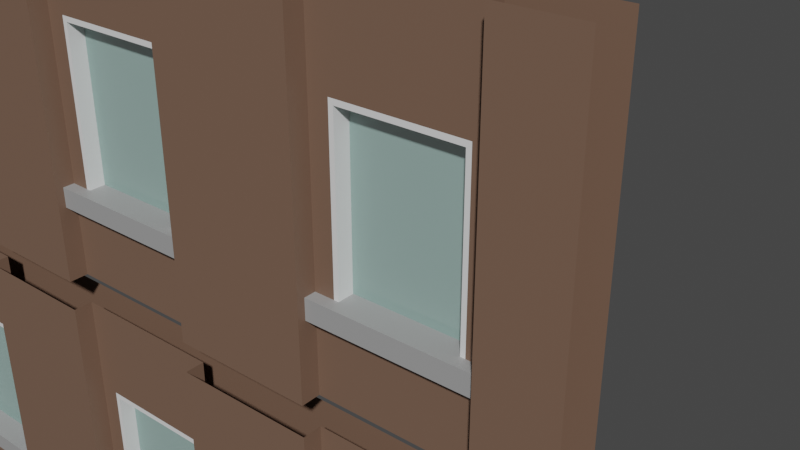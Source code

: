 # Source: Wall_01_-_Window.blend  (saved by Blender 3.5.10; exported with 4.5.12 LTS)
import bpy
from mathutils import Matrix  # noqa: F401  (used for matrix-valued properties, if any)

bpy.ops.wm.read_factory_settings(use_empty=True)
scene = bpy.context.scene
scene.name = 'Scene'

# ---- collections
col_collection = bpy.data.collections.new('Collection'); scene.collection.children.link(col_collection)

# ---- materials (node trees are filled in below, after node groups)
mat_m_bricks = bpy.data.materials.new('m_bricks')
mat_m_bricks.alpha_threshold = 0.0
mat_m_bricks.use_transparent_shadow = False
mat_m_bricks.roughness = 0.5
mat_m_bricks.line_color = (0.0, 0.0, 0.0, 1.0)
mat_m_concrete = bpy.data.materials.new('m_concrete')
mat_m_concrete.use_transparent_shadow = False
mat_m_window = bpy.data.materials.new('m_window')
mat_m_window.surface_render_method = 'BLENDED'
mat_m_window.blend_method = 'BLEND'
mat_m_window.use_transparent_shadow = False
mat_m_white = bpy.data.materials.new('m_white')
mat_m_white.use_transparent_shadow = False

# ---- node groups
ng_auto_smooth = bpy.data.node_groups.new('Auto Smooth', 'GeometryNodeTree')
_s = ng_auto_smooth.interface.new_socket(name='Geometry', in_out='OUTPUT', socket_type='NodeSocketGeometry')
_s = ng_auto_smooth.interface.new_socket(name='Geometry', in_out='INPUT', socket_type='NodeSocketGeometry')
_s = ng_auto_smooth.interface.new_socket(name='Angle', in_out='INPUT', socket_type='NodeSocketFloat')
_s.subtype = 'ANGLE'
_s.min_value = 0.0
_s.max_value = 3.142
ng_auto_smooth.is_modifier = True
_N = ng_auto_smooth.nodes; _L = ng_auto_smooth.links
n0 = _N.new('NodeGroupOutput'); n0.name = 'Group Output'; n0.location = (480, -100)
n1 = _N.new('NodeGroupInput'); n1.name = 'Group Input'; n1.location = (-420, -300)
n2 = _N.new('NodeGroupInput'); n2.name = 'Group Input.001'; n2.location = (-60, -100)
n3 = _N.new('GeometryNodeSetShadeSmooth'); n3.name = 'Set Shade Smooth'; n3.location = (120, -100)
n3.domain = 'EDGE'
n4 = _N.new('GeometryNodeSetShadeSmooth'); n4.name = 'Set Shade Smooth.001'; n4.location = (300, -100)
n5 = _N.new('GeometryNodeInputMeshEdgeAngle'); n5.name = 'Edge Angle'; n5.location = (-420, -220)
n6 = _N.new('GeometryNodeInputEdgeSmooth'); n6.name = 'Is Edge Smooth'; n6.location = (-60, -160)
n7 = _N.new('GeometryNodeInputShadeSmooth'); n7.name = 'Is Face Smooth'; n7.location = (-240, -340)
n8 = _N.new('FunctionNodeBooleanMath'); n8.name = 'Boolean Math'; n8.location = (-60, -220)
n9 = _N.new('FunctionNodeCompare'); n9.name = 'Compare'; n9.location = (-240, -180)
n9.operation = 'LESS_EQUAL'
_L.new(n5.outputs[0], n9.inputs[0])
_L.new(n4.outputs[0], n0.inputs[0])
_L.new(n1.outputs[1], n9.inputs[1])
_L.new(n9.outputs[0], n8.inputs[0])
_L.new(n7.outputs[0], n8.inputs[1])
_L.new(n2.outputs[0], n3.inputs[0])
_L.new(n6.outputs[0], n3.inputs[1])
_L.new(n3.outputs[0], n4.inputs[0])
_L.new(n8.outputs[0], n3.inputs[2])
n0.is_active_output = True

# ---- material node trees
mat_m_bricks.use_nodes = True; mat_m_bricks.node_tree.nodes.clear()
_N = mat_m_bricks.node_tree.nodes; _L = mat_m_bricks.node_tree.links
n0 = _N.new('ShaderNodeOutputMaterial'); n0.name = 'Material Output'; n0.location = (300, 300)
n1 = _N.new('ShaderNodeBsdfPrincipled'); n1.name = 'Principled BSDF'; n1.location = (10, 300)
n1.distribution = 'GGX'
n1.subsurface_method = 'RANDOM_WALK_SKIN'
n1.inputs[0].default_value = (0.1845, 0.1102, 0.07568, 1.0)
n1.inputs[3].default_value = 1.45
n1.inputs[27].default_value = (0.0, 0.0, 0.0, 1.0)
n1.inputs[28].default_value = 1.0
_L.new(n1.outputs[0], n0.inputs[0])
n0.is_active_output = True
mat_m_concrete.use_nodes = True; mat_m_concrete.node_tree.nodes.clear()
_N = mat_m_concrete.node_tree.nodes; _L = mat_m_concrete.node_tree.links
n0 = _N.new('ShaderNodeBsdfPrincipled'); n0.name = 'Principled BSDF'; n0.location = (10, 300)
n0.distribution = 'GGX'
n0.subsurface_method = 'RANDOM_WALK_SKIN'
n0.inputs[0].default_value = (0.3465, 0.3465, 0.3465, 1.0)
n0.inputs[3].default_value = 1.45
n0.inputs[27].default_value = (0.0, 0.0, 0.0, 1.0)
n0.inputs[28].default_value = 1.0
n1 = _N.new('ShaderNodeOutputMaterial'); n1.name = 'Material Output'; n1.location = (300, 300)
_L.new(n0.outputs[0], n1.inputs[0])
n1.is_active_output = True
mat_m_window.use_nodes = True; mat_m_window.node_tree.nodes.clear()
_N = mat_m_window.node_tree.nodes; _L = mat_m_window.node_tree.links
n0 = _N.new('ShaderNodeBsdfPrincipled'); n0.name = 'Principled BSDF'; n0.location = (10, 300)
n0.distribution = 'GGX'
n0.subsurface_method = 'RANDOM_WALK_SKIN'
n0.inputs[0].default_value = (0.5354, 0.8, 0.7432, 1.0)
n0.inputs[3].default_value = 1.45
n0.inputs[4].default_value = 0.476
n0.inputs[27].default_value = (0.0, 0.0, 0.0, 1.0)
n0.inputs[28].default_value = 1.0
n1 = _N.new('ShaderNodeOutputMaterial'); n1.name = 'Material Output'; n1.location = (300, 300)
_L.new(n0.outputs[0], n1.inputs[0])
n1.is_active_output = True
mat_m_white.use_nodes = True; mat_m_white.node_tree.nodes.clear()
_N = mat_m_white.node_tree.nodes; _L = mat_m_white.node_tree.links
n0 = _N.new('ShaderNodeBsdfPrincipled'); n0.name = 'Principled BSDF'; n0.location = (10, 300)
n0.distribution = 'GGX'
n0.subsurface_method = 'RANDOM_WALK_SKIN'
n0.inputs[3].default_value = 1.45
n0.inputs[27].default_value = (0.0, 0.0, 0.0, 1.0)
n0.inputs[28].default_value = 1.0
n1 = _N.new('ShaderNodeOutputMaterial'); n1.name = 'Material Output'; n1.location = (300, 300)
_L.new(n0.outputs[0], n1.inputs[0])
n1.is_active_output = True

# ---- world
world_world = bpy.data.worlds.new('World'); scene.world = world_world
world_world.use_nodes = True; world_world.node_tree.nodes.clear()
_N = world_world.node_tree.nodes; _L = world_world.node_tree.links
n0 = _N.new('ShaderNodeOutputWorld'); n0.name = 'World Output'; n0.location = (300, 300)
n1 = _N.new('ShaderNodeBackground'); n1.name = 'Background'; n1.location = (10, 300)
n1.inputs[0].default_value = (0.05088, 0.05088, 0.05088, 1.0)
_L.new(n1.outputs[0], n0.inputs[0])
n0.is_active_output = True
world_world.color = (0.05088, 0.05088, 0.05088)
world_world.use_sun_shadow = False
world_world.sun_shadow_jitter_overblur = 0.0

# ---- meshes
me_cube_002 = bpy.data.meshes.new('Cube.002')
me_cube_002.from_pydata([(0.5001, 0.5056, 0.7337), (0.6594, 0.3897, 3.851), (0.6594, 0.127, 3.851), (1.241, 0.5813, -0.1055), (0.5001, 0.127, 0.9596), (0.5001, 0.127, -0.1055), (0.6594, 0.127, 2.761), (0.6594, 0.127, 0.9596), (1.241, 0.5813, 0.9596), (1.241, 0.5813, 3.851), (0.6594, 0.3897, 2.761), (0.6594, 0.3897, 0.9596), (0.5001, 0.3897, 0.7337), (0.6594, 0.127, 0.7337), (1.241, 0.127, 2.761), (0.6594, 0.3897, 0.7337), (0.6594, 0.5056, 0.9596), (0.6594, 0.5056, 0.7337), (0.6594, 0.5813, 3.851), (0.5001, 0.3897, 3.851), (1.241, 0.127, 0.7337), (0.5001, 0.127, 2.761), (0.5001, 0.3897, 2.761), (0.5001, 0.127, 0.7337), (1.241, 0.5813, 2.761), (1.241, 0.127, 3.851), (1.241, 0.127, -0.1055), (0.6594, 0.5813, 2.761), (0.6594, 0.5813, 0.9596), (0.6594, 0.5813, 0.7337), (1.241, 0.5813, 0.7337), (0.0, 0.127, 2.761), (0.0, 0.3897, -0.1055), (1.241, 0.127, 0.9596), (0.0, 0.127, 3.851), (0.6594, 0.3897, -0.1055), (0.0, 0.5056, 0.9596), (0.0, 0.5056, 0.7337), (0.0, 0.127, -0.1055), (0.0, 0.3897, 2.761), (0.0, 0.3897, 3.851), (0.6594, 0.5813, -0.1055), (0.0, 0.3897, 0.9596), (0.6594, 0.127, -0.1055), (0.0, 0.127, 0.7337), (0.0, 0.3897, 0.7337), (0.0, 0.127, 0.9596), (0.5001, 0.127, 3.851), (0.5001, 0.3897, 0.9596), (0.5001, 0.5056, 0.9596), (0.5001, 0.3897, -0.1055), (0.5069, 0.2309, 2.774), (0.5069, 0.2309, 0.9417), (0.0, 0.2309, 2.774), (0.0, 0.2309, 0.9417), (0.4617, 0.3897, 2.703), (0.4617, 0.127, 2.703), (0.4623, 0.3897, 0.9596), (0.4623, 0.127, 0.9596), (0.0, 0.3897, 2.704), (0.0, 0.127, 2.704)], [], [(14, 25, 2, 6), (33, 14, 6, 7), (12, 50, 32, 45), (6, 2, 47, 21), (7, 6, 21, 4), (0, 12, 45, 37), (13, 7, 4, 23), (23, 4, 46, 44), (23, 5, 43, 13), (11, 10, 27, 28), (10, 1, 18, 27), (22, 48, 57, 55), (10, 11, 48, 22), (11, 15, 17, 16), (15, 12, 0, 17), (27, 18, 9, 24), (20, 33, 7, 13), (0, 49, 16, 17), (30, 3, 41, 29), (29, 28, 8, 30), (28, 27, 24, 8), (15, 11, 28, 29), (36, 42, 48, 49), (39, 40, 19, 22), (35, 50, 12, 15), (22, 19, 1, 10), (21, 31, 60, 56), (41, 35, 15, 29), (4, 48, 42, 46), (43, 26, 20, 13), (44, 38, 5, 23), (37, 36, 49, 0), (21, 47, 34, 31), (49, 48, 11, 16), (51, 53, 54, 52), (56, 55, 57, 58), (4, 21, 56, 58), (48, 4, 58, 57), (60, 59, 55, 56), (39, 22, 55, 59)])
me_cube_002.polygons.foreach_set('use_smooth', [1, 1, 1, 1, 1, 1, 1, 1, 1, 1, 1, 1, 1, 1, 1, 1, 1, 1, 1, 1, 1, 1, 1, 1, 1, 1, 1, 1, 1, 1, 1, 1, 1, 1, 0, 1, 1, 1, 1, 1])
me_cube_002.polygons.foreach_set('material_index', [0, 0, 0, 0, 0, 1, 0, 0, 0, 0, 0, 3, 0, 0, 1, 0, 0, 1, 0, 0, 0, 0, 1, 0, 0, 0, 3, 0, 1, 0, 0, 1, 0, 1, 2, 3, 3, 1, 3, 3])
_uv = me_cube_002.uv_layers.new(name='UVMap')
_uv.uv.foreach_set('vector', [0.6101, 0.8627, 0.5566, 0.8627, 0.5566, 0.8879, 0.6101, 0.8879, 0.3323, 0.8627, 0.2788, 0.8627, 0.2788, 0.8879, 0.3323, 0.8879, 0.02878, 0.3251, 0.04072, 0.3251, 0.04072, 0.287, 0.02878, 0.287, 0.6657, 0.7788, 0.6121, 0.7788, 0.6121, 0.786, 0.6657, 0.786, 0.9107, 0.1677, 0.6657, 0.7788, 0.1121, 0.8971, 0.9107, 0.1749, 0.9802, 0.3251, 0.9851, 0.3251, 0.9851, 0.287, 0.9802, 0.287, 0.9157, 0.1677, 0.9107, 0.1677, 0.9107, 0.1749, 0.9157, 0.1749, 0.9157, 0.1749, 0.9107, 0.1749, 0.9107, 0.213, 0.9157, 0.213, 0.1954, 0.1193, 0.2074, 0.1193, 0.2074, 0.1121, 0.1954, 0.1121, 0.9504, 0.2212, 0.9504, 0.1677, 0.9454, 0.1677, 0.9454, 0.2212, 0.9643, 0.2212, 0.9643, 0.1677, 0.9593, 0.1677, 0.9593, 0.2212, 0.8879, 0.4363, 0.9504, 0.2304, 0.9504, 0.2304, 0.8879, 0.4363, 0.8879, 0.4434, 0.9504, 0.2232, 0.9504, 0.2304, 0.8879, 0.4363, 0.8948, 0.09128, 0.8899, 0.09128, 0.8899, 0.09622, 0.8948, 0.09622, 0.9851, 0.3323, 0.9851, 0.3251, 0.9802, 0.3251, 0.9802, 0.3323, 0.7768, 0.7232, 0.7232, 0.7232, 0.7232, 0.7484, 0.7768, 0.7484, 0.9851, 0.1961, 0.9802, 0.1961, 0.9802, 0.2212, 0.9851, 0.2212, 0.9157, 0.2696, 0.9107, 0.2696, 0.9107, 0.2768, 0.9157, 0.2768, 0.001001, 0.3039, 0.01294, 0.3039, 0.01294, 0.2788, 0.001001, 0.2788, 0.2351, 0.8899, 0.2302, 0.8899, 0.2302, 0.915, 0.2351, 0.915, 0.5546, 0.6677, 0.501, 0.6677, 0.501, 0.6928, 0.5546, 0.6928, 0.9087, 0.1052, 0.9038, 0.1052, 0.9038, 0.1101, 0.9087, 0.1101, 0.9454, 0.2686, 0.9504, 0.2686, 0.9504, 0.2304, 0.9454, 0.2304, 0.8879, 0.3981, 0.8343, 0.3981, 0.8343, 0.4363, 0.8879, 0.4363, 0.04072, 0.3323, 0.04072, 0.3251, 0.02878, 0.3251, 0.02878, 0.3323, 0.8879, 0.4363, 0.8343, 0.4363, 0.8343, 0.4434, 0.8879, 0.4434, 0.6657, 0.786, 0.6657, 0.8241, 0.6657, 0.8241, 0.6657, 0.786, 0.6677, 0.9018, 0.6726, 0.9018, 0.6726, 0.8899, 0.6677, 0.8899, 0.1607, 0.9363, 0.1657, 0.9363, 0.1657, 0.8981, 0.1607, 0.8981, 0.1241, 0.1657, 0.1241, 0.1405, 0.1121, 0.1405, 0.1121, 0.1657, 0.1954, 0.1575, 0.2074, 0.1575, 0.2074, 0.1193, 0.1954, 0.1193, 0.9157, 0.2314, 0.9107, 0.2314, 0.9107, 0.2696, 0.9157, 0.2696, 0.6657, 0.786, 0.6121, 0.786, 0.6121, 0.8241, 0.6657, 0.8241, 0.9454, 0.2304, 0.9504, 0.2304, 0.9504, 0.2232, 0.9454, 0.2232, 0.0, 0.0, 0.0, 0.0, 0.0, 0.0, 0.0, 0.0, 0.1121, 0.8971, 0.8879, 0.4363, 0.1657, 0.9363, 0.1607, 0.9363, 0.9107, 0.1749, 0.1121, 0.8971, 0.1121, 0.8971, 0.9107, 0.1749, 0.1657, 0.9363, 0.1607, 0.9363, 0.1607, 0.9363, 0.1657, 0.9363, 0.1121, 0.9352, 0.1171, 0.9352, 0.1171, 0.8971, 0.1121, 0.8971, 0.8879, 0.3981, 0.8879, 0.4363, 0.8879, 0.4363, 0.8879, 0.3981])
me_cube_002.materials.append(mat_m_bricks)
me_cube_002.materials.append(mat_m_concrete)
me_cube_002.materials.append(mat_m_window)
me_cube_002.materials.append(mat_m_white)
me_cube_002.update()

# ---- objects
ob_side = bpy.data.objects.new('Side', me_cube_002)

# ---- transforms, parenting, visibility, modifiers, constraints
ob_side.location = (0.0002708, 0.127, 0.09337)
ob_side.rotation_euler = (0.0, -0.0, 3.142)
ob_side.scale = (1.209, 1.0, 0.8847)
_m = ob_side.modifiers.new('Bevel', 'BEVEL')
_m.width = 0.07
_m.width_pct = 0.07
_m.segments = 3
_m.limit_method = 'WEIGHT'
_m = ob_side.modifiers.new('Mirror', 'MIRROR')
_m.use_clip = True
_m = ob_side.modifiers.new('Array', 'ARRAY')
_m.count = 5
_m = ob_side.modifiers.new('Array.001', 'ARRAY')
_m.use_constant_offset = True
_m.constant_offset_displace = (0.0, 0.0, -4.3)
_m.use_relative_offset = False
_m.relative_offset_displace = (0.0, 0.0, 0.0)
_m = ob_side.modifiers.new('Auto Smooth', 'NODES')
_m.node_group = ng_auto_smooth
_gi = [s.identifier for s in ng_auto_smooth.interface.items_tree if s.item_type == 'SOCKET' and s.in_out == 'INPUT']
_m[_gi[1]] = 0.5236  # Angle

# ---- collection membership
col_collection.objects.link(ob_side)

# ---- scene / render settings (as saved in the file)
scene.frame_start = 1; scene.frame_end = 250; scene.frame_set(5)
scene.render.engine = 'BLENDER_EEVEE_NEXT'
scene.cycles.use_denoising = False
scene.cycles.samples = 128
scene.cycles.sampling_pattern = 'TABULATED_SOBOL'
scene.cycles.use_adaptive_sampling = False
scene.cycles.use_light_tree = False
scene.view_settings.view_transform = 'Filmic'
bpy.context.view_layer.update()

# ---- added for rendering (the .blend has no active camera and no usable light): camera, sun
cam_auto = bpy.data.cameras.new('AutoCamera')
cam_auto.lens = 50.0
cam_auto.sensor_width = 36.0
cam_auto.clip_end = 1000.0
ob_auto_camera = bpy.data.objects.new('AutoCamera', cam_auto)
scene.collection.objects.link(ob_auto_camera)
ob_auto_camera.location = (4.28601, -5.37003, 5.17859)
ob_auto_camera.rotation_euler = (1.09748, -7.21219e-08, 0.694738)
scene.camera = ob_auto_camera
light_auto_sun = bpy.data.lights.new('AutoSun', 'SUN')
light_auto_sun.energy = 3.0
light_auto_sun.angle = 0.0523599
ob_auto_sun = bpy.data.objects.new('AutoSun', light_auto_sun)
scene.collection.objects.link(ob_auto_sun)
ob_auto_sun.rotation_euler = (0.872665, 0.174533, 0.523599)
bpy.context.view_layer.update()
